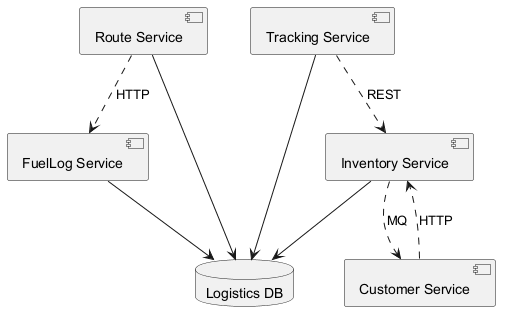

The diagram above was rendered by PlantUML. Its source (embedded in the PNG):
@startuml
skinparam backgroundColor #FFFFFF
skinparam classBackgroundColor #F1F8E9
skinparam classBorderColor #33691E
component "Route Service" as C_RouteService
component "Inventory Service" as C_InventoryService
component "Customer Service" as C_CustomerService
component "Tracking Service" as C_TrackingService
component "FuelLog Service" as C_FuelLogService
database "Logistics DB" as DB_logistics
C_RouteService --> DB_logistics
C_InventoryService --> DB_logistics
C_TrackingService --> DB_logistics
C_FuelLogService --> DB_logistics
C_RouteService ..> C_FuelLogService : HTTP
C_CustomerService ..> C_InventoryService : HTTP
C_TrackingService ..> C_InventoryService : REST
C_InventoryService ..> C_CustomerService : MQ
@enduml